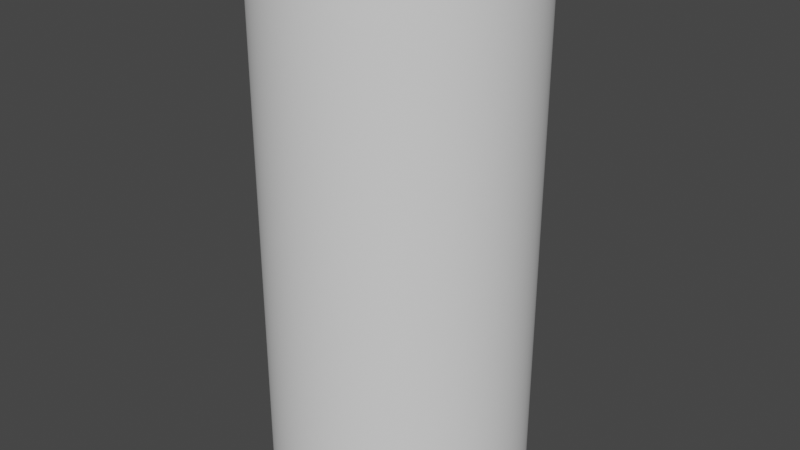 # Source: Range.blend  (saved by Blender 3.5.10; exported with 4.5.12 LTS)
import bpy
from mathutils import Matrix  # noqa: F401  (used for matrix-valued properties, if any)

bpy.ops.wm.read_factory_settings(use_empty=True)
scene = bpy.context.scene
scene.name = 'Scene'

# ---- collections
col_collection = bpy.data.collections.new('Collection'); scene.collection.children.link(col_collection)

# ---- world
world_world = bpy.data.worlds.new('World'); scene.world = world_world
world_world.use_nodes = True; world_world.node_tree.nodes.clear()
_N = world_world.node_tree.nodes; _L = world_world.node_tree.links
n0 = _N.new('ShaderNodeOutputWorld'); n0.name = 'World Output'; n0.location = (300, 300)
n1 = _N.new('ShaderNodeBackground'); n1.name = 'Background'; n1.location = (10, 300)
n1.inputs[0].default_value = (0.05088, 0.05088, 0.05088, 1.0)
_L.new(n1.outputs[0], n0.inputs[0])
n0.is_active_output = True
world_world.color = (0.05088, 0.05088, 0.05088)
world_world.use_sun_shadow = False
world_world.sun_shadow_jitter_overblur = 0.0

# ---- meshes
me_cylinder = bpy.data.meshes.new('Cylinder')
me_cylinder.from_pydata([(0.0, 1.0, -3.8), (0.0, 1.0, 0.2), (0.09802, 0.9952, -3.8), (0.09802, 0.9952, 0.2), (0.1951, 0.9808, -3.8), (0.1951, 0.9808, 0.2), (0.2903, 0.9569, -3.8), (0.2903, 0.9569, 0.2), (0.3827, 0.9239, -3.8), (0.3827, 0.9239, 0.2), (0.4714, 0.8819, -3.8), (0.4714, 0.8819, 0.2), (0.5556, 0.8315, -3.8), (0.5556, 0.8315, 0.2), (0.6344, 0.773, -3.8), (0.6344, 0.773, 0.2), (0.7071, 0.7071, -3.8), (0.7071, 0.7071, 0.2), (0.773, 0.6344, -3.8), (0.773, 0.6344, 0.2), (0.8315, 0.5556, -3.8), (0.8315, 0.5556, 0.2), (0.8819, 0.4714, -3.8), (0.8819, 0.4714, 0.2), (0.9239, 0.3827, -3.8), (0.9239, 0.3827, 0.2), (0.9569, 0.2903, -3.8), (0.9569, 0.2903, 0.2), (0.9808, 0.1951, -3.8), (0.9808, 0.1951, 0.2), (0.9952, 0.09802, -3.8), (0.9952, 0.09802, 0.2), (1.0, 0.0, -3.8), (1.0, 0.0, 0.2), (0.9952, -0.09802, -3.8), (0.9952, -0.09802, 0.2), (0.9808, -0.1951, -3.8), (0.9808, -0.1951, 0.2), (0.9569, -0.2903, -3.8), (0.9569, -0.2903, 0.2), (0.9239, -0.3827, -3.8), (0.9239, -0.3827, 0.2), (0.8819, -0.4714, -3.8), (0.8819, -0.4714, 0.2), (0.8315, -0.5556, -3.8), (0.8315, -0.5556, 0.2), (0.773, -0.6344, -3.8), (0.773, -0.6344, 0.2), (0.7071, -0.7071, -3.8), (0.7071, -0.7071, 0.2), (0.6344, -0.773, -3.8), (0.6344, -0.773, 0.2), (0.5556, -0.8315, -3.8), (0.5556, -0.8315, 0.2), (0.4714, -0.8819, -3.8), (0.4714, -0.8819, 0.2), (0.3827, -0.9239, -3.8), (0.3827, -0.9239, 0.2), (0.2903, -0.9569, -3.8), (0.2903, -0.9569, 0.2), (0.1951, -0.9808, -3.8), (0.1951, -0.9808, 0.2), (0.09802, -0.9952, -3.8), (0.09802, -0.9952, 0.2), (0.0, -1.0, -3.8), (0.0, -1.0, 0.2), (-0.09802, -0.9952, -3.8), (-0.09802, -0.9952, 0.2), (-0.1951, -0.9808, -3.8), (-0.1951, -0.9808, 0.2), (-0.2903, -0.9569, -3.8), (-0.2903, -0.9569, 0.2), (-0.3827, -0.9239, -3.8), (-0.3827, -0.9239, 0.2), (-0.4714, -0.8819, -3.8), (-0.4714, -0.8819, 0.2), (-0.5556, -0.8315, -3.8), (-0.5556, -0.8315, 0.2), (-0.6344, -0.773, -3.8), (-0.6344, -0.773, 0.2), (-0.7071, -0.7071, -3.8), (-0.7071, -0.7071, 0.2), (-0.773, -0.6344, -3.8), (-0.773, -0.6344, 0.2), (-0.8315, -0.5556, -3.8), (-0.8315, -0.5556, 0.2), (-0.8819, -0.4714, -3.8), (-0.8819, -0.4714, 0.2), (-0.9239, -0.3827, -3.8), (-0.9239, -0.3827, 0.2), (-0.9569, -0.2903, -3.8), (-0.9569, -0.2903, 0.2), (-0.9808, -0.1951, -3.8), (-0.9808, -0.1951, 0.2), (-0.9952, -0.09802, -3.8), (-0.9952, -0.09802, 0.2), (-1.0, 0.0, -3.8), (-1.0, 0.0, 0.2), (-0.9952, 0.09802, -3.8), (-0.9952, 0.09802, 0.2), (-0.9808, 0.1951, -3.8), (-0.9808, 0.1951, 0.2), (-0.9569, 0.2903, -3.8), (-0.9569, 0.2903, 0.2), (-0.9239, 0.3827, -3.8), (-0.9239, 0.3827, 0.2), (-0.8819, 0.4714, -3.8), (-0.8819, 0.4714, 0.2), (-0.8315, 0.5556, -3.8), (-0.8315, 0.5556, 0.2), (-0.773, 0.6344, -3.8), (-0.773, 0.6344, 0.2), (-0.7071, 0.7071, -3.8), (-0.7071, 0.7071, 0.2), (-0.6344, 0.773, -3.8), (-0.6344, 0.773, 0.2), (-0.5556, 0.8315, -3.8), (-0.5556, 0.8315, 0.2), (-0.4714, 0.8819, -3.8), (-0.4714, 0.8819, 0.2), (-0.3827, 0.9239, -3.8), (-0.3827, 0.9239, 0.2), (-0.2903, 0.9569, -3.8), (-0.2903, 0.9569, 0.2), (-0.1951, 0.9808, -3.8), (-0.1951, 0.9808, 0.2), (-0.09802, 0.9952, -3.8), (-0.09802, 0.9952, 0.2)], [], [(0, 1, 3, 2), (2, 3, 5, 4), (4, 5, 7, 6), (6, 7, 9, 8), (8, 9, 11, 10), (10, 11, 13, 12), (12, 13, 15, 14), (14, 15, 17, 16), (16, 17, 19, 18), (18, 19, 21, 20), (20, 21, 23, 22), (22, 23, 25, 24), (24, 25, 27, 26), (26, 27, 29, 28), (28, 29, 31, 30), (30, 31, 33, 32), (32, 33, 35, 34), (34, 35, 37, 36), (36, 37, 39, 38), (38, 39, 41, 40), (40, 41, 43, 42), (42, 43, 45, 44), (44, 45, 47, 46), (46, 47, 49, 48), (48, 49, 51, 50), (50, 51, 53, 52), (52, 53, 55, 54), (54, 55, 57, 56), (56, 57, 59, 58), (58, 59, 61, 60), (60, 61, 63, 62), (62, 63, 65, 64), (64, 65, 67, 66), (66, 67, 69, 68), (68, 69, 71, 70), (70, 71, 73, 72), (72, 73, 75, 74), (74, 75, 77, 76), (76, 77, 79, 78), (78, 79, 81, 80), (80, 81, 83, 82), (82, 83, 85, 84), (84, 85, 87, 86), (86, 87, 89, 88), (88, 89, 91, 90), (90, 91, 93, 92), (92, 93, 95, 94), (94, 95, 97, 96), (96, 97, 99, 98), (98, 99, 101, 100), (100, 101, 103, 102), (102, 103, 105, 104), (104, 105, 107, 106), (106, 107, 109, 108), (108, 109, 111, 110), (110, 111, 113, 112), (112, 113, 115, 114), (114, 115, 117, 116), (116, 117, 119, 118), (118, 119, 121, 120), (120, 121, 123, 122), (122, 123, 125, 124), (124, 125, 127, 126), (126, 127, 1, 0)])
me_cylinder.polygons.foreach_set('use_smooth', [True] * 64)
_uv = me_cylinder.uv_layers.new(name='UVMap')
_uv.uv.foreach_set('vector', [1.0, 0.0, 1.0, 1.0, 0.9844, 1.0, 0.9844, 0.0, 0.9844, 0.0, 0.9844, 1.0, 0.9688, 1.0, 0.9688, 0.0, 0.9688, 0.0, 0.9688, 1.0, 0.9531, 1.0, 0.9531, 0.0, 0.9531, 0.0, 0.9531, 1.0, 0.9375, 1.0, 0.9375, 0.0, 0.9375, 0.0, 0.9375, 1.0, 0.9219, 1.0, 0.9219, 0.0, 0.9219, 0.0, 0.9219, 1.0, 0.9062, 1.0, 0.9062, 0.0, 0.9062, 0.0, 0.9062, 1.0, 0.8906, 1.0, 0.8906, 0.0, 0.8906, 0.0, 0.8906, 1.0, 0.875, 1.0, 0.875, 0.0, 0.875, 0.0, 0.875, 1.0, 0.8594, 1.0, 0.8594, 0.0, 0.8594, 0.0, 0.8594, 1.0, 0.8438, 1.0, 0.8438, 0.0, 0.8438, 0.0, 0.8438, 1.0, 0.8281, 1.0, 0.8281, 0.0, 0.8281, 0.0, 0.8281, 1.0, 0.8125, 1.0, 0.8125, 0.0, 0.8125, 0.0, 0.8125, 1.0, 0.7969, 1.0, 0.7969, 0.0, 0.7969, 0.0, 0.7969, 1.0, 0.7812, 1.0, 0.7812, 0.0, 0.7812, 0.0, 0.7812, 1.0, 0.7656, 1.0, 0.7656, 0.0, 0.7656, 0.0, 0.7656, 1.0, 0.75, 1.0, 0.75, 0.0, 0.75, 0.0, 0.75, 1.0, 0.7344, 1.0, 0.7344, 0.0, 0.7344, 0.0, 0.7344, 1.0, 0.7188, 1.0, 0.7188, 0.0, 0.7188, 0.0, 0.7188, 1.0, 0.7031, 1.0, 0.7031, 0.0, 0.7031, 0.0, 0.7031, 1.0, 0.6875, 1.0, 0.6875, 0.0, 0.6875, 0.0, 0.6875, 1.0, 0.6719, 1.0, 0.6719, 0.0, 0.6719, 0.0, 0.6719, 1.0, 0.6562, 1.0, 0.6562, 0.0, 0.6562, 0.0, 0.6562, 1.0, 0.6406, 1.0, 0.6406, 0.0, 0.6406, 0.0, 0.6406, 1.0, 0.625, 1.0, 0.625, 0.0, 0.625, 0.0, 0.625, 1.0, 0.6094, 1.0, 0.6094, 0.0, 0.6094, 0.0, 0.6094, 1.0, 0.5938, 1.0, 0.5938, 0.0, 0.5938, 0.0, 0.5938, 1.0, 0.5781, 1.0, 0.5781, 0.0, 0.5781, 0.0, 0.5781, 1.0, 0.5625, 1.0, 0.5625, 0.0, 0.5625, 0.0, 0.5625, 1.0, 0.5469, 1.0, 0.5469, 0.0, 0.5469, 0.0, 0.5469, 1.0, 0.5312, 1.0, 0.5312, 0.0, 0.5312, 0.0, 0.5312, 1.0, 0.5156, 1.0, 0.5156, 0.0, 0.5156, 0.0, 0.5156, 1.0, 0.5, 1.0, 0.5, 0.0, 0.5, 0.0, 0.5, 1.0, 0.4844, 1.0, 0.4844, 0.0, 0.4844, 0.0, 0.4844, 1.0, 0.4688, 1.0, 0.4688, 0.0, 0.4688, 0.0, 0.4688, 1.0, 0.4531, 1.0, 0.4531, 0.0, 0.4531, 0.0, 0.4531, 1.0, 0.4375, 1.0, 0.4375, 0.0, 0.4375, 0.0, 0.4375, 1.0, 0.4219, 1.0, 0.4219, 0.0, 0.4219, 0.0, 0.4219, 1.0, 0.4062, 1.0, 0.4062, 0.0, 0.4062, 0.0, 0.4062, 1.0, 0.3906, 1.0, 0.3906, 0.0, 0.3906, 0.0, 0.3906, 1.0, 0.375, 1.0, 0.375, 0.0, 0.375, 0.0, 0.375, 1.0, 0.3594, 1.0, 0.3594, 0.0, 0.3594, 0.0, 0.3594, 1.0, 0.3438, 1.0, 0.3438, 0.0, 0.3438, 0.0, 0.3438, 1.0, 0.3281, 1.0, 0.3281, 0.0, 0.3281, 0.0, 0.3281, 1.0, 0.3125, 1.0, 0.3125, 0.0, 0.3125, 0.0, 0.3125, 1.0, 0.2969, 1.0, 0.2969, 0.0, 0.2969, 0.0, 0.2969, 1.0, 0.2812, 1.0, 0.2812, 0.0, 0.2812, 0.0, 0.2812, 1.0, 0.2656, 1.0, 0.2656, 0.0, 0.2656, 0.0, 0.2656, 1.0, 0.25, 1.0, 0.25, 0.0, 0.25, 0.0, 0.25, 1.0, 0.2344, 1.0, 0.2344, 0.0, 0.2344, 0.0, 0.2344, 1.0, 0.2188, 1.0, 0.2188, 0.0, 0.2188, 0.0, 0.2188, 1.0, 0.2031, 1.0, 0.2031, 0.0, 0.2031, 0.0, 0.2031, 1.0, 0.1875, 1.0, 0.1875, 0.0, 0.1875, 0.0, 0.1875, 1.0, 0.1719, 1.0, 0.1719, 0.0, 0.1719, 0.0, 0.1719, 1.0, 0.1562, 1.0, 0.1562, 0.0, 0.1562, 0.0, 0.1562, 1.0, 0.1406, 1.0, 0.1406, 0.0, 0.1406, 0.0, 0.1406, 1.0, 0.125, 1.0, 0.125, 0.0, 0.125, 0.0, 0.125, 1.0, 0.1094, 1.0, 0.1094, 0.0, 0.1094, 0.0, 0.1094, 1.0, 0.09375, 1.0, 0.09375, 0.0, 0.09375, 0.0, 0.09375, 1.0, 0.07812, 1.0, 0.07812, 0.0, 0.07812, 0.0, 0.07812, 1.0, 0.0625, 1.0, 0.0625, 0.0, 0.0625, 0.0, 0.0625, 1.0, 0.04688, 1.0, 0.04688, 0.0, 0.04688, 0.0, 0.04688, 1.0, 0.03125, 1.0, 0.03125, 0.0, 0.03125, 0.0, 0.03125, 1.0, 0.01562, 1.0, 0.01562, 0.0, 0.01562, 0.0, 0.01562, 1.0, 0.0, 1.0, 0.0, 0.0])
me_cylinder.update()

# ---- objects
ob_cylinder = bpy.data.objects.new('Cylinder', me_cylinder)

# ---- transforms, parenting, visibility, modifiers, constraints
ob_cylinder.location = (0.0, 0.0, 0.0)
_m = ob_cylinder.modifiers.new('EdgeSplit', 'EDGE_SPLIT')

# ---- collection membership
col_collection.objects.link(ob_cylinder)

# ---- scene / render settings (as saved in the file)
scene.frame_start = 1; scene.frame_end = 250; scene.frame_set(1)
scene.render.engine = 'CYCLES'
scene.render.use_border = True
scene.cycles.sampling_pattern = 'TABULATED_SOBOL'
scene.eevee.use_gtao = True
scene.eevee.gtao_distance = 0.37
scene.view_settings.view_transform = 'Filmic'
bpy.context.view_layer.update()

# ---- added for rendering (the .blend has no active camera and no usable light): camera, sun
cam_auto = bpy.data.cameras.new('AutoCamera')
cam_auto.lens = 50.0
cam_auto.sensor_width = 36.0
cam_auto.clip_end = 1000.0
ob_auto_camera = bpy.data.objects.new('AutoCamera', cam_auto)
scene.collection.objects.link(ob_auto_camera)
ob_auto_camera.location = (4.53266, -5.43919, 1.82613)
ob_auto_camera.rotation_euler = (1.09748, -7.21219e-08, 0.694738)
scene.camera = ob_auto_camera
light_auto_sun = bpy.data.lights.new('AutoSun', 'SUN')
light_auto_sun.energy = 3.0
light_auto_sun.angle = 0.0523599
ob_auto_sun = bpy.data.objects.new('AutoSun', light_auto_sun)
scene.collection.objects.link(ob_auto_sun)
ob_auto_sun.rotation_euler = (0.872665, 0.174533, 0.523599)
bpy.context.view_layer.update()
